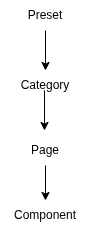

The diagram above was exported from draw.io. Its source (the exported page's mxGraphModel, read from the mxfile embedded in the PNG):
<mxGraphModel dx="1030" dy="590" grid="1" gridSize="10" guides="1" tooltips="1" connect="1" arrows="1" fold="1" page="1" pageScale="1" pageWidth="827" pageHeight="1169" math="0" shadow="0">
  <root>
    <mxCell id="0" />
    <mxCell id="1" parent="0" />
    <mxCell id="aqPA_XqzSzyWodNM9iQv-10" edge="1" parent="1" source="aqPA_XqzSzyWodNM9iQv-1" style="edgeStyle=orthogonalEdgeStyle;rounded=0;orthogonalLoop=1;jettySize=auto;html=1;exitX=0.5;exitY=1;exitDx=0;exitDy=0;" target="aqPA_XqzSzyWodNM9iQv-2">
      <mxGeometry relative="1" as="geometry" />
    </mxCell>
    <mxCell id="aqPA_XqzSzyWodNM9iQv-1" parent="1" style="text;html=1;whiteSpace=wrap;strokeColor=none;fillColor=none;align=center;verticalAlign=middle;rounded=0;" value="Preset" vertex="1">
      <mxGeometry height="30" width="90" x="369" y="60" as="geometry" />
    </mxCell>
    <mxCell id="aqPA_XqzSzyWodNM9iQv-2" parent="1" style="text;html=1;whiteSpace=wrap;strokeColor=none;fillColor=none;align=center;verticalAlign=middle;rounded=0;" value="Category" vertex="1">
      <mxGeometry height="30" width="90" x="369" y="130" as="geometry" />
    </mxCell>
    <mxCell id="aqPA_XqzSzyWodNM9iQv-14" edge="1" parent="1" source="aqPA_XqzSzyWodNM9iQv-3" style="edgeStyle=orthogonalEdgeStyle;rounded=0;orthogonalLoop=1;jettySize=auto;html=1;exitX=0.5;exitY=1;exitDx=0;exitDy=0;entryX=0.5;entryY=0;entryDx=0;entryDy=0;" target="aqPA_XqzSzyWodNM9iQv-4">
      <mxGeometry relative="1" as="geometry" />
    </mxCell>
    <mxCell id="aqPA_XqzSzyWodNM9iQv-3" parent="1" style="text;html=1;whiteSpace=wrap;strokeColor=none;fillColor=none;align=center;verticalAlign=middle;rounded=0;" value="Page" vertex="1">
      <mxGeometry height="30" width="90" x="369" y="195" as="geometry" />
    </mxCell>
    <mxCell id="aqPA_XqzSzyWodNM9iQv-4" parent="1" style="text;html=1;whiteSpace=wrap;strokeColor=none;fillColor=none;align=center;verticalAlign=middle;rounded=0;" value="Component" vertex="1">
      <mxGeometry height="30" width="90" x="369" y="260" as="geometry" />
    </mxCell>
    <mxCell id="aqPA_XqzSzyWodNM9iQv-13" edge="1" parent="1" style="edgeStyle=orthogonalEdgeStyle;rounded=0;orthogonalLoop=1;jettySize=auto;html=1;exitX=0.5;exitY=1;exitDx=0;exitDy=0;">
      <mxGeometry relative="1" as="geometry">
        <mxPoint x="413" y="150" as="sourcePoint" />
        <mxPoint x="413" y="190" as="targetPoint" />
      </mxGeometry>
    </mxCell>
  </root>
</mxGraphModel>